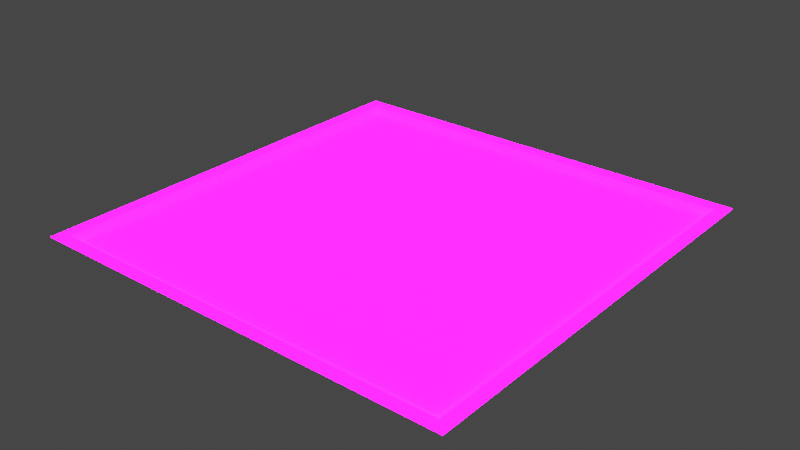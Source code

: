# Source: boden.blend  (saved by Blender 3.5.10; exported with 4.5.12 LTS)
import bpy
from mathutils import Matrix  # noqa: F401  (used for matrix-valued properties, if any)

bpy.ops.wm.read_factory_settings(use_empty=True)
scene = bpy.context.scene
scene.name = 'Scene'

# ---- collections
col_collection = bpy.data.collections.new('Collection'); scene.collection.children.link(col_collection)

# ---- images (referenced by path relative to the original .blend; pixels are not part of the script)
import os
ASSET_DIR = os.environ.get("B2B_ASSET_DIR", "")  # directory of the original .blend (textures are referenced by path, not embedded)
HERE = os.path.dirname(os.path.abspath(__file__))  # packed textures are extracted next to this script under _unpacked/

def load_image(name, relpath, width, height, colorspace="sRGB"):
    """Load a texture the original file referenced (path relative to the .blend, or extracted next to this script)."""
    p = next((c for c in (os.path.join(HERE, relpath), os.path.join(ASSET_DIR, relpath)) if relpath and os.path.exists(c)), "")
    if p:
        img = bpy.data.images.load(p, check_existing=True)
        img.name = name
    else:  # same state as the original file: an image datablock whose file is absent (Cycles renders it pink)
        img = bpy.data.images.new(name, width, height)
        img.source = "FILE"
        img.filepath = "//" + (relpath or name)
    img.colorspace_settings.name = colorspace
    return img
img_cube_base_color = load_image('cube_base_color', 'cube_base_color.tga', 1024, 1024, 'sRGB')
img_cube_emission = load_image('cube_emission', 'cube_emission.tga', 1024, 1024, 'sRGB')

# ---- materials (node trees are filled in below, after node groups)
mat_material_003 = bpy.data.materials.new('Material.003')
mat_material_003.use_transparent_shadow = False

# ---- material node trees
mat_material_003.use_nodes = True; mat_material_003.node_tree.nodes.clear()
_N = mat_material_003.node_tree.nodes; _L = mat_material_003.node_tree.links
n0 = _N.new('ShaderNodeBsdfPrincipled'); n0.name = 'Principled BSDF'; n0.location = (10, 300)
n0.distribution = 'GGX'
n0.subsurface_method = 'RANDOM_WALK_SKIN'
n0.inputs[3].default_value = 1.45
n0.inputs[28].default_value = 21.3
n1 = _N.new('ShaderNodeOutputMaterial'); n1.name = 'Material Output'; n1.location = (300, 300)
n2 = _N.new('ShaderNodeTexImage'); n2.name = 'Image Texture'; n2.location = (-415, 234)
n2.image = img_cube_base_color
n3 = _N.new('ShaderNodeTexImage'); n3.name = 'Image Texture.001'; n3.location = (-327, -153)
n3.image = img_cube_emission
_L.new(n0.outputs[0], n1.inputs[0])
_L.new(n2.outputs[0], n0.inputs[0])
_L.new(n3.outputs[0], n0.inputs[27])
n1.is_active_output = True

# ---- world
world_world = bpy.data.worlds.new('World'); scene.world = world_world
world_world.use_nodes = True; world_world.node_tree.nodes.clear()
_N = world_world.node_tree.nodes; _L = world_world.node_tree.links
n0 = _N.new('ShaderNodeOutputWorld'); n0.name = 'World Output'; n0.location = (300, 300)
n1 = _N.new('ShaderNodeBackground'); n1.name = 'Background'; n1.location = (10, 300)
n1.inputs[0].default_value = (0.05088, 0.05088, 0.05088, 1.0)
_L.new(n1.outputs[0], n0.inputs[0])
n0.is_active_output = True
world_world.color = (0.05088, 0.05088, 0.05088)
world_world.use_sun_shadow = False
world_world.sun_shadow_jitter_overblur = 0.0

# ---- meshes
me_plane = bpy.data.meshes.new('Plane')
me_plane.from_pydata([(-1.0, -1.0, 0.0), (1.0, -1.0, 0.0), (-1.0, 1.0, 0.0), (1.0, 1.0, 0.0), (-0.9431, 0.9431, 0.0), (-0.9431, -0.9431, 0.0), (0.9431, -0.9431, 0.0), (0.9431, 0.9431, 0.0), (-0.9086, 0.9086, -0.02293), (-0.9086, -0.9086, -0.02293), (0.9086, -0.9086, -0.02293), (0.9086, 0.9086, -0.02293)], [], [(6, 7, 11, 10), (5, 4, 2, 0), (6, 5, 0, 1), (7, 6, 1, 3), (4, 7, 3, 2), (9, 10, 11, 8), (4, 5, 9, 8), (7, 4, 8, 11), (5, 6, 10, 9)])
_uv = me_plane.uv_layers.new(name='UVMap')
_uv.uv.foreach_set('vector', [0.3529, 0.5107, 0.3529, 0.539, 0.3529, 0.539, 0.3529, 0.5107, 0.3246, 0.5107, 0.3246, 0.539, 0.3238, 0.5398, 0.3238, 0.5098, 0.3529, 0.5107, 0.3246, 0.5107, 0.3238, 0.5098, 0.3538, 0.5098, 0.3529, 0.539, 0.3529, 0.5107, 0.3538, 0.5098, 0.3538, 0.5398, 0.3246, 0.539, 0.3529, 0.539, 0.3538, 0.5398, 0.3238, 0.5398, 0.3246, 0.5107, 0.3529, 0.5107, 0.3529, 0.539, 0.3246, 0.539, 0.3246, 0.539, 0.3246, 0.5107, 0.3246, 0.5107, 0.3246, 0.539, 0.3529, 0.539, 0.3246, 0.539, 0.3246, 0.539, 0.3529, 0.539, 0.3246, 0.5107, 0.3529, 0.5107, 0.3529, 0.5107, 0.3246, 0.5107])
me_plane.materials.append(mat_material_003)
me_plane.update()

# ---- objects
ob_boden = bpy.data.objects.new('Boden', me_plane)

# ---- transforms, parenting, visibility, modifiers, constraints
ob_boden.location = (0.0, 0.0, 0.0)

# ---- collection membership
col_collection.objects.link(ob_boden)

# ---- scene / render settings (as saved in the file)
scene.frame_start = 1; scene.frame_end = 250; scene.frame_set(1)
scene.render.engine = 'BLENDER_EEVEE_NEXT'
scene.cycles.sampling_pattern = 'TABULATED_SOBOL'
scene.view_settings.view_transform = 'Filmic'
bpy.context.view_layer.update()

# ---- added for rendering (the .blend has no active camera and no usable light): camera, sun
cam_auto = bpy.data.cameras.new('AutoCamera')
cam_auto.lens = 50.0
cam_auto.sensor_width = 36.0
cam_auto.clip_end = 1000.0
ob_auto_camera = bpy.data.objects.new('AutoCamera', cam_auto)
scene.collection.objects.link(ob_auto_camera)
ob_auto_camera.location = (2.61702, -3.14042, 2.08215)
ob_auto_camera.rotation_euler = (1.09748, -7.21219e-08, 0.694738)
scene.camera = ob_auto_camera
light_auto_sun = bpy.data.lights.new('AutoSun', 'SUN')
light_auto_sun.energy = 3.0
light_auto_sun.angle = 0.0523599
ob_auto_sun = bpy.data.objects.new('AutoSun', light_auto_sun)
scene.collection.objects.link(ob_auto_sun)
ob_auto_sun.rotation_euler = (0.872665, 0.174533, 0.523599)
bpy.context.view_layer.update()
